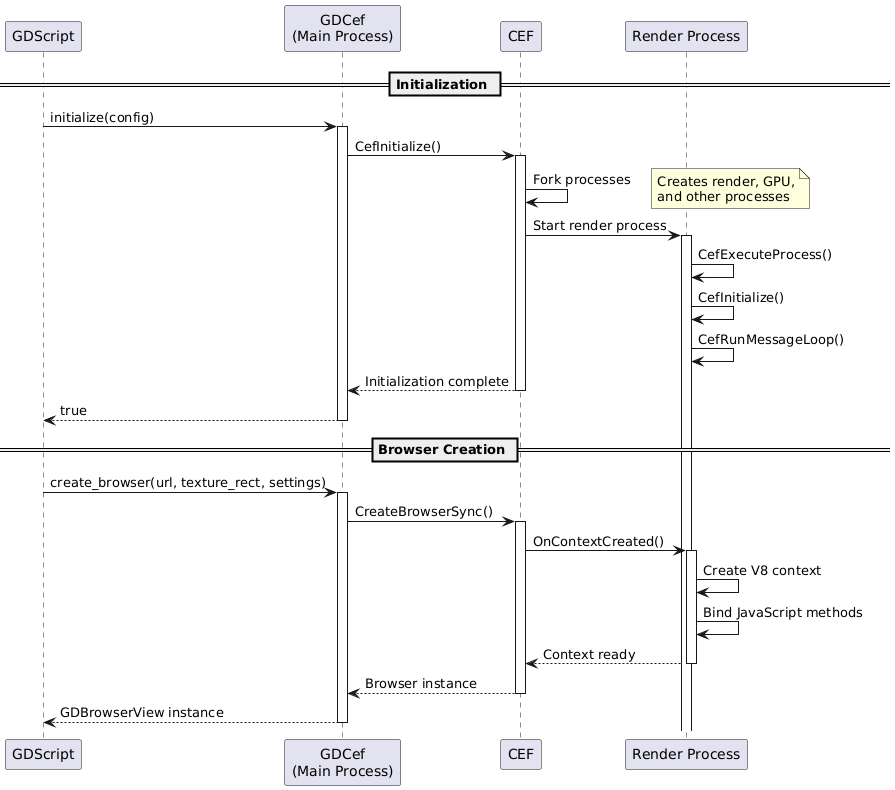

The diagram above was rendered by PlantUML. Its source (embedded in the PNG):
@startuml

participant "GDScript" as GD
participant "GDCef\n(Main Process)" as MP
participant "CEF" as CEF
participant "Render Process" as RP

== Initialization ==

GD -> MP : initialize(config)
activate MP

MP -> CEF : CefInitialize()
activate CEF

CEF -> CEF : Fork processes
note right: Creates render, GPU,\nand other processes

CEF -> RP : Start render process
activate RP

RP -> RP : CefExecuteProcess()
RP -> RP : CefInitialize()
RP -> RP : CefRunMessageLoop()

CEF --> MP : Initialization complete
deactivate CEF

MP --> GD : true
deactivate MP

== Browser Creation ==

GD -> MP : create_browser(url, texture_rect, settings)
activate MP

MP -> CEF : CreateBrowserSync()
activate CEF

CEF -> RP : OnContextCreated()
activate RP
RP -> RP : Create V8 context
RP -> RP : Bind JavaScript methods
RP --> CEF : Context ready
deactivate RP

CEF --> MP : Browser instance
deactivate CEF

MP --> GD : GDBrowserView instance
deactivate MP

@enduml